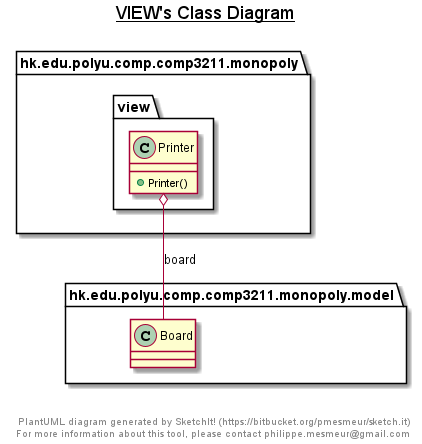

The diagram above was rendered by PlantUML. Its source (embedded in the PNG):
@startuml

title __VIEW's Class Diagram__\n

  namespace hk.edu.polyu.comp.comp3211.monopoly {
    namespace view {
      class hk.edu.polyu.comp.comp3211.monopoly.view.Printer {
          + Printer()
      }
    }
  }
  

  hk.edu.polyu.comp.comp3211.monopoly.view.Printer o-- hk.edu.polyu.comp.comp3211.monopoly.model.Board : board


right footer


PlantUML diagram generated by SketchIt! (https://bitbucket.org/pmesmeur/sketch.it)
For more information about this tool, please contact philippe.mesmeur@gmail.com
endfooter

@enduml